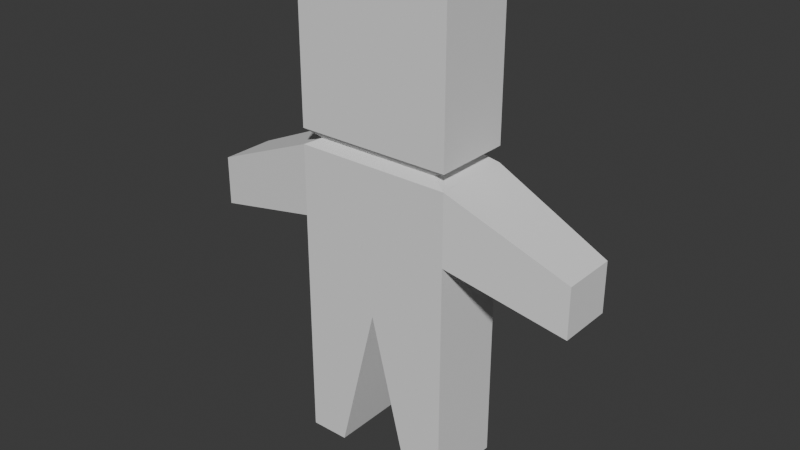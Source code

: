 # Source: zmb.blend  (saved by Blender 4.1.24; exported with 4.5.12 LTS)
import bpy
from mathutils import Matrix  # noqa: F401  (used for matrix-valued properties, if any)

bpy.ops.wm.read_factory_settings(use_empty=True)
scene = bpy.context.scene
scene.name = 'Scene'

# ---- world
world_world = bpy.data.worlds.new('World'); scene.world = world_world
world_world.use_nodes = True; world_world.node_tree.nodes.clear()
_N = world_world.node_tree.nodes; _L = world_world.node_tree.links
n0 = _N.new('ShaderNodeOutputWorld'); n0.name = 'World Output'; n0.location = (300, 300)
n1 = _N.new('ShaderNodeBackground'); n1.name = 'Background'; n1.location = (10, 300)
n1.inputs[0].default_value = (0.05088, 0.05088, 0.05088, 1.0)
_L.new(n1.outputs[0], n0.inputs[0])
n0.is_active_output = True
world_world.color = (0.05088, 0.05088, 0.05088)
world_world.use_sun_shadow = False
world_world.sun_shadow_jitter_overblur = 0.0

# ---- meshes
me_cube_001 = bpy.data.meshes.new('Cube.001')
me_cube_001.from_pydata([(0.2, -0.1, 1.0), (0.25, -0.125, 1.5), (0.2, 0.1, 1.0), (0.25, 0.125, 1.5), (0.25, -0.125, 0.5), (0.25, -0.125, 0.0), (0.25, 0.125, 0.0), (0.25, 0.125, 0.5), (0.0, 0.125, 1.5), (0.0, -0.125, 1.5), (0.0, 0.125, 0.5), (0.125, -0.125, 0.0), (0.0, 0.1, 1.0), (0.0, -0.1, 1.0), (0.0, -0.125, 0.5), (0.125, 0.125, 0.0), (0.25, 0.125, 0.75), (0.25, -0.125, 0.75), (0.0, -0.125, 0.75), (0.0, 0.125, 0.75), (0.25, 0.125, 1.025), (0.25, -0.125, 1.025), (0.0, -0.125, 1.025), (0.0, 0.125, 1.025), (0.25, 0.125, 0.975), (0.25, -0.125, 0.975), (0.0, -0.125, 0.975), (0.0, 0.125, 0.975), (0.625, 0.0875, 0.8162), (0.625, 0.0875, 0.6587), (0.625, -0.0875, 0.8162), (0.625, -0.0875, 0.6587)], [], [(23, 8, 3, 20), (27, 12, 2, 24), (15, 10, 7, 6), (24, 2, 0, 25), (6, 7, 4, 5), (5, 4, 14, 11), (15, 6, 5, 11), (25, 0, 13, 26), (21, 1, 9, 22), (4, 17, 18, 14), (1, 3, 8, 9), (10, 19, 16, 7), (7, 16, 17, 4), (0, 21, 22, 13), (11, 14, 10, 15), (12, 23, 20, 2), (17, 25, 26, 18), (16, 24, 28, 29), (19, 27, 24, 16), (2, 20, 21, 0), (29, 28, 30, 31), (24, 25, 30, 28), (25, 17, 31, 30), (16, 29, 31, 17), (20, 3, 1, 21)])
_uv = me_cube_001.uv_layers.new(name='UVMap')
_uv.uv.foreach_set('vector', [0.4936, 0.2674, 0.4936, 1.053e-08, 0.6344, 1.668e-08, 0.6344, 0.2674, 0.4936, 0.3072, 0.4936, 0.2873, 0.6062, 0.2873, 0.6344, 0.3072, 0.564, 0.8561, 0.4936, 0.5746, 0.6344, 0.5746, 0.6344, 0.8561, 0.9873, 0.3179, 0.9732, 0.3494, 0.8606, 0.3494, 0.8465, 0.3179, 0.1407, 0.3605, 0.1407, 0.642, 8.836e-09, 0.642, 0.0, 0.3605, 0.2815, 3.535e-08, 0.2815, 0.2815, 0.1407, 0.2815, 0.2111, 3.866e-08, 0.1407, 0.2901, 0.1407, 0.3605, 0.0, 0.3605, 0.0, 0.2901, 0.2815, 0.5489, 0.2533, 0.5688, 0.1407, 0.5688, 0.1407, 0.5489, 0.2815, 0.5887, 0.2815, 0.8561, 0.1407, 0.8561, 0.1407, 0.5887, 0.2815, 0.2815, 0.2815, 0.4222, 0.1407, 0.4222, 0.1407, 0.2815, 0.8465, 0.6483, 0.9873, 0.6483, 0.9873, 0.789, 0.8465, 0.789, 0.4936, 0.5746, 0.4936, 0.4339, 0.6344, 0.4339, 0.6344, 0.5746, 0.1407, 0.642, 0.1407, 0.7827, 8.836e-09, 0.7827, 8.836e-09, 0.642, 0.2533, 0.5688, 0.2815, 0.5887, 0.1407, 0.5887, 0.1407, 0.5688, 0.0, 0.2901, 0.0, 0.0, 0.1407, 0.0, 0.1407, 0.2901, 0.4936, 0.2873, 0.4936, 0.2674, 0.6344, 0.2674, 0.6062, 0.2873, 0.2815, 0.4222, 0.2815, 0.5489, 0.1407, 0.5489, 0.1407, 0.4222, 0.6344, 0.4339, 0.6344, 0.3072, 0.8465, 0.3966, 0.8465, 0.4852, 0.4936, 0.4339, 0.4936, 0.3072, 0.6344, 0.3072, 0.6344, 0.4339, 0.9732, 0.3494, 0.9873, 0.3809, 0.8465, 0.3809, 0.8606, 0.3494, 0.9662, 2.651e-08, 0.9662, 0.08867, 0.8677, 0.08867, 0.8677, 2.651e-08, 0.9873, 0.3179, 0.8465, 0.3179, 0.8677, 0.08867, 0.9662, 0.08867, 0.2815, 0.5489, 0.2815, 0.4222, 0.4936, 0.3708, 0.4936, 0.4595, 0.1407, 0.7827, 0.1196, 1.0, 0.02111, 1.0, 8.836e-09, 0.7827, 0.9873, 0.3809, 0.9873, 0.6483, 0.8465, 0.6483, 0.8465, 0.3809])
me_cube_001.use_mirror_x = True
me_cube_001.update()

# ---- objects
ob_zmb_col = bpy.data.objects.new('zmb.col', me_cube_001)

# ---- transforms, parenting, visibility, modifiers, constraints
ob_zmb_col.location = (0.0, 0.0, 0.0)
ob_zmb_col.use_mesh_mirror_x = True
_m = ob_zmb_col.modifiers.new('Mirror', 'MIRROR')

# ---- collection membership
scene.collection.objects.link(ob_zmb_col)

# ---- scene / render settings (as saved in the file)
scene.frame_start = 1; scene.frame_end = 250; scene.frame_set(1)
scene.render.engine = 'BLENDER_EEVEE_NEXT'
scene.cycles.sampling_pattern = 'TABULATED_SOBOL'
scene.eevee.ray_tracing_options.trace_max_roughness = 0.0
bpy.context.view_layer.update()

# ---- added for rendering (the .blend has no active camera and no usable light): camera, sun
cam_auto = bpy.data.cameras.new('AutoCamera')
cam_auto.lens = 50.0
cam_auto.sensor_width = 36.0
cam_auto.clip_end = 1000.0
ob_auto_camera = bpy.data.objects.new('AutoCamera', cam_auto)
scene.collection.objects.link(ob_auto_camera)
ob_auto_camera.location = (1.82131, -2.18557, 2.20705)
ob_auto_camera.rotation_euler = (1.09748, -7.21219e-08, 0.694738)
scene.camera = ob_auto_camera
light_auto_sun = bpy.data.lights.new('AutoSun', 'SUN')
light_auto_sun.energy = 3.0
light_auto_sun.angle = 0.0523599
ob_auto_sun = bpy.data.objects.new('AutoSun', light_auto_sun)
scene.collection.objects.link(ob_auto_sun)
ob_auto_sun.rotation_euler = (0.872665, 0.174533, 0.523599)
bpy.context.view_layer.update()
